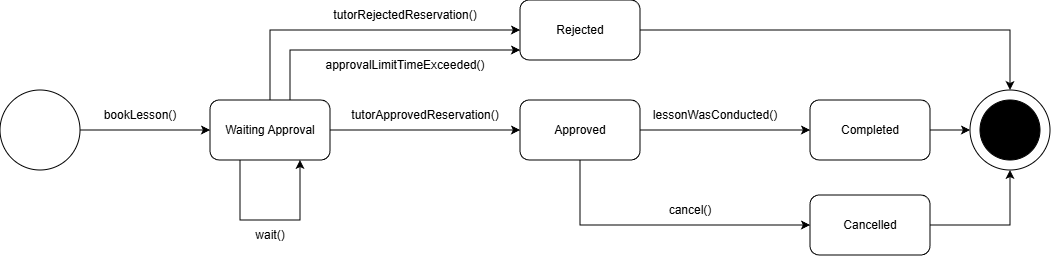

The diagram above was exported from draw.io. Its source (the exported page's mxGraphModel, read from the mxfile embedded in the PNG):
<mxGraphModel dx="1181" dy="653" grid="1" gridSize="10" guides="1" tooltips="1" connect="1" arrows="1" fold="1" page="1" pageScale="1" pageWidth="850" pageHeight="1100" math="0" shadow="0">
  <root>
    <mxCell id="0" />
    <mxCell id="1" parent="0" />
    <mxCell id="tmgl3lBQkwpoboJoQq6X-10" style="edgeStyle=orthogonalEdgeStyle;rounded=0;orthogonalLoop=1;jettySize=auto;html=1;exitX=0.25;exitY=1;exitDx=0;exitDy=0;entryX=0.75;entryY=1;entryDx=0;entryDy=0;" parent="1" target="tmgl3lBQkwpoboJoQq6X-1" edge="1">
      <mxGeometry relative="1" as="geometry">
        <mxPoint x="267.88" y="250.36" as="targetPoint" />
        <mxPoint x="250" y="250" as="sourcePoint" />
        <Array as="points">
          <mxPoint x="260" y="250" />
          <mxPoint x="260" y="310" />
          <mxPoint x="320" y="310" />
        </Array>
      </mxGeometry>
    </mxCell>
    <mxCell id="j_V2tjpTzk3bccIL1YHM-15" style="edgeStyle=orthogonalEdgeStyle;rounded=0;orthogonalLoop=1;jettySize=auto;html=1;entryX=0;entryY=0.5;entryDx=0;entryDy=0;" parent="1" source="tmgl3lBQkwpoboJoQq6X-1" target="tmgl3lBQkwpoboJoQq6X-3" edge="1">
      <mxGeometry relative="1" as="geometry">
        <Array as="points">
          <mxPoint x="290" y="120" />
        </Array>
      </mxGeometry>
    </mxCell>
    <mxCell id="Hzitn_IkHj8Fcn3gesY9-1" style="edgeStyle=orthogonalEdgeStyle;rounded=0;orthogonalLoop=1;jettySize=auto;html=1;" edge="1" parent="1" source="tmgl3lBQkwpoboJoQq6X-1" target="tmgl3lBQkwpoboJoQq6X-3">
      <mxGeometry relative="1" as="geometry">
        <Array as="points">
          <mxPoint x="310" y="140" />
        </Array>
      </mxGeometry>
    </mxCell>
    <mxCell id="tmgl3lBQkwpoboJoQq6X-1" value="Waiting Approval" style="rounded=1;whiteSpace=wrap;html=1;" parent="1" vertex="1">
      <mxGeometry x="230" y="190" width="120" height="60" as="geometry" />
    </mxCell>
    <mxCell id="j_V2tjpTzk3bccIL1YHM-12" style="edgeStyle=orthogonalEdgeStyle;rounded=0;orthogonalLoop=1;jettySize=auto;html=1;entryX=0;entryY=0.5;entryDx=0;entryDy=0;" parent="1" source="tmgl3lBQkwpoboJoQq6X-2" target="tmgl3lBQkwpoboJoQq6X-5" edge="1">
      <mxGeometry relative="1" as="geometry" />
    </mxCell>
    <mxCell id="tmgl3lBQkwpoboJoQq6X-12" style="edgeStyle=orthogonalEdgeStyle;rounded=0;orthogonalLoop=1;jettySize=auto;html=1;entryX=0;entryY=0.5;entryDx=0;entryDy=0;" parent="1" source="tmgl3lBQkwpoboJoQq6X-2" target="tmgl3lBQkwpoboJoQq6X-4" edge="1">
      <mxGeometry relative="1" as="geometry">
        <Array as="points">
          <mxPoint x="600" y="315" />
        </Array>
      </mxGeometry>
    </mxCell>
    <mxCell id="tmgl3lBQkwpoboJoQq6X-2" value="Approved" style="rounded=1;whiteSpace=wrap;html=1;" parent="1" vertex="1">
      <mxGeometry x="540" y="190" width="120" height="60" as="geometry" />
    </mxCell>
    <mxCell id="j_V2tjpTzk3bccIL1YHM-19" style="edgeStyle=orthogonalEdgeStyle;rounded=0;orthogonalLoop=1;jettySize=auto;html=1;entryX=0.5;entryY=0;entryDx=0;entryDy=0;" parent="1" source="tmgl3lBQkwpoboJoQq6X-3" target="tmgl3lBQkwpoboJoQq6X-6" edge="1">
      <mxGeometry relative="1" as="geometry" />
    </mxCell>
    <mxCell id="tmgl3lBQkwpoboJoQq6X-3" value="Rejected" style="rounded=1;whiteSpace=wrap;html=1;" parent="1" vertex="1">
      <mxGeometry x="540" y="90" width="120" height="60" as="geometry" />
    </mxCell>
    <mxCell id="j_V2tjpTzk3bccIL1YHM-18" style="edgeStyle=orthogonalEdgeStyle;rounded=0;orthogonalLoop=1;jettySize=auto;html=1;" parent="1" source="tmgl3lBQkwpoboJoQq6X-4" edge="1">
      <mxGeometry relative="1" as="geometry">
        <mxPoint x="1030" y="260" as="targetPoint" />
      </mxGeometry>
    </mxCell>
    <mxCell id="tmgl3lBQkwpoboJoQq6X-4" value="Cancelled" style="rounded=1;whiteSpace=wrap;html=1;" parent="1" vertex="1">
      <mxGeometry x="830" y="285" width="120" height="60" as="geometry" />
    </mxCell>
    <mxCell id="j_V2tjpTzk3bccIL1YHM-3" style="edgeStyle=orthogonalEdgeStyle;rounded=0;orthogonalLoop=1;jettySize=auto;html=1;entryX=0;entryY=0.5;entryDx=0;entryDy=0;" parent="1" source="tmgl3lBQkwpoboJoQq6X-5" target="tmgl3lBQkwpoboJoQq6X-6" edge="1">
      <mxGeometry relative="1" as="geometry" />
    </mxCell>
    <mxCell id="tmgl3lBQkwpoboJoQq6X-5" value="Completed" style="rounded=1;whiteSpace=wrap;html=1;" parent="1" vertex="1">
      <mxGeometry x="830" y="190" width="120" height="60" as="geometry" />
    </mxCell>
    <mxCell id="j_V2tjpTzk3bccIL1YHM-1" value="" style="group" parent="1" vertex="1" connectable="0">
      <mxGeometry x="990" y="180" width="80" height="80" as="geometry" />
    </mxCell>
    <mxCell id="tmgl3lBQkwpoboJoQq6X-6" value="" style="ellipse;whiteSpace=wrap;html=1;aspect=fixed;" parent="j_V2tjpTzk3bccIL1YHM-1" vertex="1">
      <mxGeometry width="80" height="80" as="geometry" />
    </mxCell>
    <mxCell id="tmgl3lBQkwpoboJoQq6X-7" value="" style="ellipse;whiteSpace=wrap;html=1;aspect=fixed;fillColor=#000000;" parent="j_V2tjpTzk3bccIL1YHM-1" vertex="1">
      <mxGeometry x="10" y="10" width="60" height="60" as="geometry" />
    </mxCell>
    <mxCell id="j_V2tjpTzk3bccIL1YHM-2" style="edgeStyle=orthogonalEdgeStyle;rounded=0;orthogonalLoop=1;jettySize=auto;html=1;entryX=0;entryY=0.5;entryDx=0;entryDy=0;" parent="1" source="tmgl3lBQkwpoboJoQq6X-8" target="tmgl3lBQkwpoboJoQq6X-1" edge="1">
      <mxGeometry relative="1" as="geometry" />
    </mxCell>
    <mxCell id="tmgl3lBQkwpoboJoQq6X-8" value="" style="ellipse;whiteSpace=wrap;html=1;aspect=fixed;" parent="1" vertex="1">
      <mxGeometry x="20" y="180" width="80" height="80" as="geometry" />
    </mxCell>
    <mxCell id="j_V2tjpTzk3bccIL1YHM-4" value="bookLesson()" style="text;html=1;whiteSpace=wrap;strokeColor=none;fillColor=none;align=center;verticalAlign=middle;rounded=0;" parent="1" vertex="1">
      <mxGeometry x="110" y="190" width="100" height="30" as="geometry" />
    </mxCell>
    <mxCell id="tmgl3lBQkwpoboJoQq6X-11" style="edgeStyle=orthogonalEdgeStyle;rounded=0;orthogonalLoop=1;jettySize=auto;html=1;entryX=0;entryY=0.5;entryDx=0;entryDy=0;" parent="1" source="tmgl3lBQkwpoboJoQq6X-1" target="tmgl3lBQkwpoboJoQq6X-2" edge="1">
      <mxGeometry relative="1" as="geometry" />
    </mxCell>
    <mxCell id="j_V2tjpTzk3bccIL1YHM-21" value="tutorRejectedReservation()" style="text;html=1;whiteSpace=wrap;strokeColor=none;fillColor=none;align=center;verticalAlign=middle;rounded=0;" parent="1" vertex="1">
      <mxGeometry x="330" y="90" width="190" height="30" as="geometry" />
    </mxCell>
    <mxCell id="j_V2tjpTzk3bccIL1YHM-22" value="tutorApprovedReservation()" style="text;html=1;whiteSpace=wrap;strokeColor=none;fillColor=none;align=center;verticalAlign=middle;rounded=0;" parent="1" vertex="1">
      <mxGeometry x="350" y="190" width="190" height="30" as="geometry" />
    </mxCell>
    <mxCell id="j_V2tjpTzk3bccIL1YHM-23" value="cancel()" style="text;html=1;whiteSpace=wrap;strokeColor=none;fillColor=none;align=center;verticalAlign=middle;rounded=0;" parent="1" vertex="1">
      <mxGeometry x="680" y="285" width="60" height="30" as="geometry" />
    </mxCell>
    <mxCell id="tmgl3lBQkwpoboJoQq6X-13" value="lessonWasConducted()" style="text;html=1;whiteSpace=wrap;strokeColor=none;fillColor=none;align=center;verticalAlign=middle;rounded=0;" parent="1" vertex="1">
      <mxGeometry x="650" y="190" width="170" height="30" as="geometry" />
    </mxCell>
    <mxCell id="j_V2tjpTzk3bccIL1YHM-24" value="wait()" style="text;html=1;whiteSpace=wrap;strokeColor=none;fillColor=none;align=center;verticalAlign=middle;rounded=0;" parent="1" vertex="1">
      <mxGeometry x="255" y="310" width="70" height="30" as="geometry" />
    </mxCell>
    <mxCell id="Hzitn_IkHj8Fcn3gesY9-2" value="approvalLimitTimeExceeded()" style="text;html=1;whiteSpace=wrap;strokeColor=none;fillColor=none;align=center;verticalAlign=middle;rounded=0;" vertex="1" parent="1">
      <mxGeometry x="330" y="140" width="190" height="30" as="geometry" />
    </mxCell>
  </root>
</mxGraphModel>